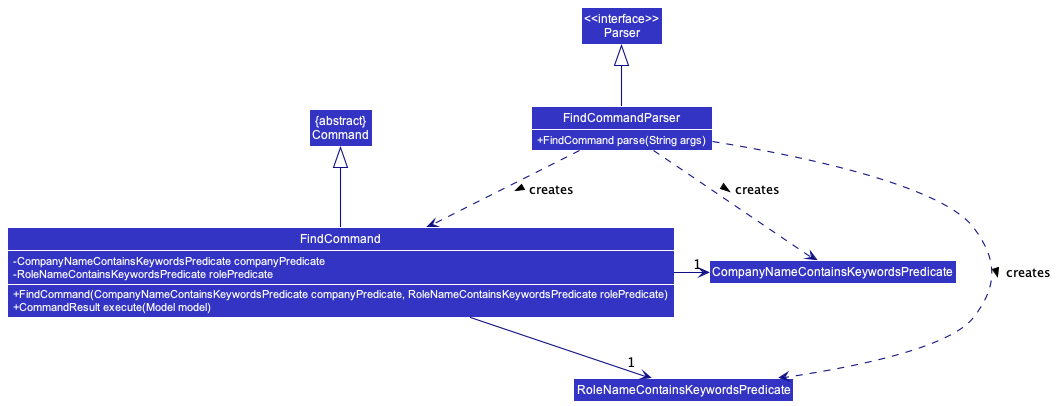

The diagram above was rendered by PlantUML. Its source (embedded in the PNG):
@startuml
!include detailed.puml
skinparam arrowThickness 1.1
skinparam arrowColor LOGIC_COLOR_T4
skinparam classBackgroundColor LOGIC_COLOR

Class FindCommandParser {
    +FindCommand parse(String args)
}
Class FindCommand {
    -CompanyNameContainsKeywordsPredicate companyPredicate
    -RoleNameContainsKeywordsPredicate rolePredicate
    +FindCommand(CompanyNameContainsKeywordsPredicate companyPredicate, RoleNameContainsKeywordsPredicate rolePredicate)
    +CommandResult execute(Model model)
}
Class RoleNameContainsKeywordsPredicate
Class CompanyNameContainsKeywordsPredicate
Class "<<interface>>\nParser" as Parser
Class "{abstract}\nCommand" as Command

FindCommand -right-> "1" CompanyNameContainsKeywordsPredicate
FindCommand --> "1" RoleNameContainsKeywordsPredicate
FindCommand -up-|> Command

FindCommandParser -up-|> Parser
FindCommandParser .down.> FindCommand: creates >
FindCommandParser .down.> CompanyNameContainsKeywordsPredicate: creates >
FindCommandParser .down.> RoleNameContainsKeywordsPredicate: creates >

FindCommandParser -[hidden]Down- FindCommand
@enduml